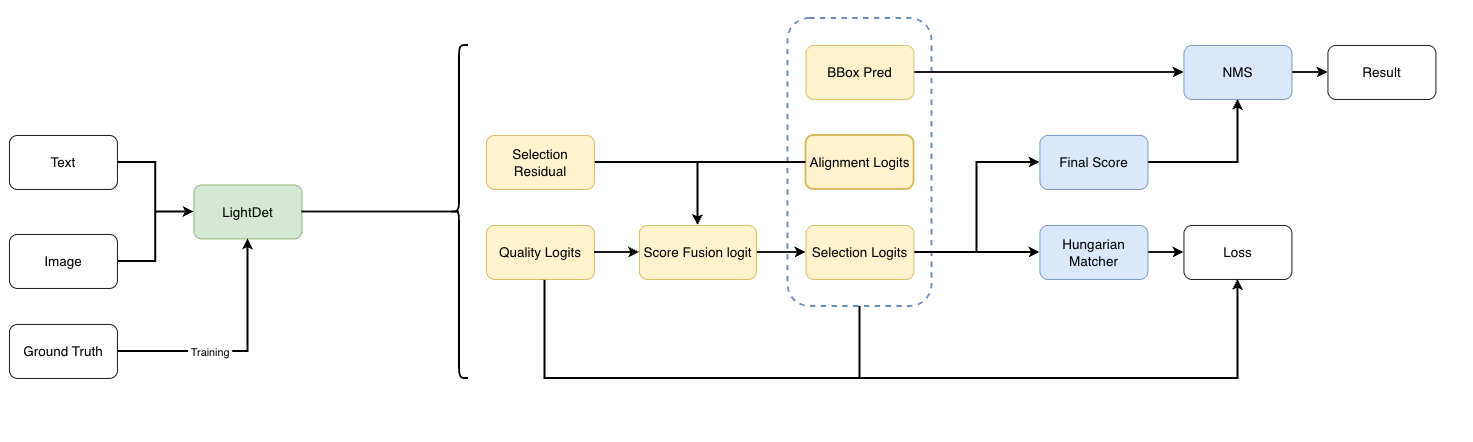

The diagram above was exported from draw.io. Its source (the exported page's mxGraphModel, read from the mxfile embedded in the PNG):
<mxGraphModel dx="3835" dy="1731" grid="1" gridSize="10" guides="1" tooltips="1" connect="1" arrows="1" fold="1" page="1" pageScale="1" pageWidth="827" pageHeight="1169" math="0" shadow="0">
  <root>
    <mxCell id="0" />
    <mxCell id="1" parent="0" />
    <mxCell id="2" connectable="0" parent="1" style="group" value="" vertex="1">
      <mxGeometry height="470" width="1125" x="620" y="2450" as="geometry" />
    </mxCell>
    <mxCell id="3" parent="2" style="rounded=1;whiteSpace=wrap;html=1;fontSize=15;fillColor=none;strokeColor=none;arcSize=8;dashed=1;dashPattern=12 12;strokeWidth=7;" value="" vertex="1">
      <mxGeometry height="470" width="1110" x="15" as="geometry" />
    </mxCell>
    <mxCell id="4" parent="2" style="rounded=1;whiteSpace=wrap;html=1;fontSize=15;fillColor=none;strokeColor=#6c8ebf;dashed=1;strokeWidth=2;" value="" vertex="1">
      <mxGeometry height="320" width="160" x="375" y="10" as="geometry" />
    </mxCell>
    <mxCell id="5" edge="1" parent="2" source="6" style="edgeStyle=orthogonalEdgeStyle;rounded=0;orthogonalLoop=1;jettySize=auto;html=1;entryX=0;entryY=0.5;entryDx=0;entryDy=0;strokeWidth=2;" target="7">
      <mxGeometry relative="1" as="geometry" />
    </mxCell>
    <mxCell id="6" parent="2" style="rounded=1;whiteSpace=wrap;html=1;fontSize=15;fillColor=#dae8fc;strokeColor=#6c8ebf;" value="NMS" vertex="1">
      <mxGeometry height="60" width="120" x="815" y="40" as="geometry" />
    </mxCell>
    <mxCell id="7" parent="2" style="rounded=1;whiteSpace=wrap;html=1;fontSize=15;" value="Result" vertex="1">
      <mxGeometry height="60" width="120" x="975" y="40" as="geometry" />
    </mxCell>
    <mxCell id="8" edge="1" parent="2" source="9" style="edgeStyle=orthogonalEdgeStyle;rounded=0;orthogonalLoop=1;jettySize=auto;html=1;entryX=0;entryY=0.5;entryDx=0;entryDy=0;strokeWidth=2;" target="10">
      <mxGeometry relative="1" as="geometry" />
    </mxCell>
    <mxCell id="9" parent="2" style="rounded=1;whiteSpace=wrap;html=1;fontSize=15;fillColor=#dae8fc;strokeColor=#6c8ebf;" value="Hungarian Matcher" vertex="1">
      <mxGeometry height="60" width="120" x="655" y="240" as="geometry" />
    </mxCell>
    <mxCell id="10" parent="2" style="rounded=1;whiteSpace=wrap;html=1;fontSize=15;" value="Loss" vertex="1">
      <mxGeometry height="60" width="120" x="815" y="240" as="geometry" />
    </mxCell>
    <mxCell id="11" edge="1" parent="2" source="12" style="edgeStyle=orthogonalEdgeStyle;rounded=0;orthogonalLoop=1;jettySize=auto;html=1;strokeWidth=2;" target="6">
      <mxGeometry relative="1" as="geometry" />
    </mxCell>
    <mxCell id="12" parent="2" style="rounded=1;whiteSpace=wrap;html=1;fontSize=15;fillColor=#fff2cc;strokeColor=#d6b656;" value="BBox Pred" vertex="1">
      <mxGeometry height="60" width="120" x="395" y="40" as="geometry" />
    </mxCell>
    <mxCell id="13" edge="1" parent="2" source="22" style="edgeStyle=orthogonalEdgeStyle;rounded=0;orthogonalLoop=1;jettySize=auto;html=1;entryX=0;entryY=0.5;entryDx=0;entryDy=0;strokeWidth=2;" target="18">
      <mxGeometry relative="1" as="geometry" />
    </mxCell>
    <mxCell id="14" edge="1" parent="2" source="15" style="edgeStyle=orthogonalEdgeStyle;rounded=0;orthogonalLoop=1;jettySize=auto;html=1;entryX=0.5;entryY=1;entryDx=0;entryDy=0;strokeWidth=2;exitX=0.5;exitY=1;exitDx=0;exitDy=0;" target="10">
      <mxGeometry relative="1" as="geometry">
        <Array as="points">
          <mxPoint x="105" y="410" />
          <mxPoint x="875" y="410" />
        </Array>
      </mxGeometry>
    </mxCell>
    <mxCell id="15" parent="2" style="rounded=1;whiteSpace=wrap;html=1;fontSize=15;fillColor=#fff2cc;strokeColor=#d6b656;" value="Quality Logits" vertex="1">
      <mxGeometry height="60" width="120" x="40" y="240" as="geometry" />
    </mxCell>
    <mxCell id="16" parent="2" style="rounded=1;whiteSpace=wrap;html=1;fontSize=15;fillColor=#fff2cc;strokeColor=#d6b656;strokeWidth=2;" value="Alignment Logits" vertex="1">
      <mxGeometry height="60" width="120" x="395" y="140" as="geometry" />
    </mxCell>
    <mxCell id="17" edge="1" parent="2" source="18" style="edgeStyle=orthogonalEdgeStyle;rounded=0;orthogonalLoop=1;jettySize=auto;html=1;entryX=0;entryY=0.5;entryDx=0;entryDy=0;endSize=6;strokeWidth=2;" target="27">
      <mxGeometry relative="1" as="geometry" />
    </mxCell>
    <mxCell id="18" parent="2" style="rounded=1;whiteSpace=wrap;html=1;fontSize=15;fillColor=#fff2cc;strokeColor=#d6b656;" value="Selection Logits" vertex="1">
      <mxGeometry height="60" width="120" x="395" y="240" as="geometry" />
    </mxCell>
    <mxCell id="19" edge="1" parent="2" source="4" style="edgeStyle=orthogonalEdgeStyle;rounded=0;orthogonalLoop=1;jettySize=auto;html=1;entryX=0;entryY=0.5;entryDx=0;entryDy=0;strokeWidth=2;" target="9">
      <mxGeometry relative="1" as="geometry">
        <Array as="points">
          <mxPoint x="575" y="270" />
          <mxPoint x="575" y="270" />
        </Array>
      </mxGeometry>
    </mxCell>
    <mxCell id="20" edge="1" parent="2" source="4" style="edgeStyle=orthogonalEdgeStyle;rounded=0;orthogonalLoop=1;jettySize=auto;html=1;entryX=0.5;entryY=1;entryDx=0;entryDy=0;strokeWidth=2;" target="10">
      <mxGeometry relative="1" as="geometry">
        <Array as="points">
          <mxPoint x="455" y="410" />
          <mxPoint x="875" y="410" />
        </Array>
      </mxGeometry>
    </mxCell>
    <mxCell id="21" edge="1" parent="2" source="15" style="edgeStyle=orthogonalEdgeStyle;rounded=0;orthogonalLoop=1;jettySize=auto;html=1;strokeWidth=2;" target="22" value="">
      <mxGeometry relative="1" as="geometry">
        <mxPoint x="15" y="160" as="sourcePoint" />
        <mxPoint x="150" y="160" as="targetPoint" />
      </mxGeometry>
    </mxCell>
    <mxCell id="22" parent="2" style="rounded=1;whiteSpace=wrap;html=1;fontSize=15;fillColor=#fff2cc;strokeColor=#d6b656;" value="Score Fusion logit" vertex="1">
      <mxGeometry height="60" width="130" x="210" y="240" as="geometry" />
    </mxCell>
    <mxCell id="23" edge="1" parent="2" source="16" style="edgeStyle=orthogonalEdgeStyle;rounded=0;orthogonalLoop=1;jettySize=auto;html=1;entryX=0.5;entryY=0;entryDx=0;entryDy=0;strokeWidth=2;" target="22">
      <mxGeometry relative="1" x="0.0526" as="geometry" />
    </mxCell>
    <mxCell id="24" edge="1" parent="2" source="25" style="edgeStyle=orthogonalEdgeStyle;rounded=0;orthogonalLoop=1;jettySize=auto;html=1;entryX=0.5;entryY=0;entryDx=0;entryDy=0;strokeWidth=2;" target="22">
      <mxGeometry relative="1" as="geometry" />
    </mxCell>
    <mxCell id="25" parent="2" style="rounded=1;whiteSpace=wrap;html=1;fontSize=15;fillColor=#fff2cc;strokeColor=#d6b656;" value="&lt;div&gt;Selection Residual&lt;/div&gt;" vertex="1">
      <mxGeometry height="60" width="120" x="40" y="140" as="geometry" />
    </mxCell>
    <mxCell id="26" edge="1" parent="2" source="27" style="edgeStyle=orthogonalEdgeStyle;rounded=0;orthogonalLoop=1;jettySize=auto;html=1;entryX=0.5;entryY=1;entryDx=0;entryDy=0;strokeWidth=2;" target="6">
      <mxGeometry relative="1" as="geometry" />
    </mxCell>
    <mxCell id="27" parent="2" style="rounded=1;whiteSpace=wrap;html=1;fontSize=15;fillColor=#dae8fc;strokeColor=#6c8ebf;" value="&lt;div&gt;Final Score&lt;/div&gt;" vertex="1">
      <mxGeometry height="60" width="120" x="655" y="140" as="geometry" />
    </mxCell>
    <mxCell id="28" parent="2" style="shape=curlyBracket;whiteSpace=wrap;html=1;rounded=1;labelPosition=left;verticalLabelPosition=middle;align=right;verticalAlign=middle;strokeWidth=2;" value="" vertex="1">
      <mxGeometry height="370" width="20" y="40" as="geometry" />
    </mxCell>
    <mxCell id="29" connectable="0" parent="1" style="group" value="" vertex="1">
      <mxGeometry height="270" width="500" x="130" y="2590" as="geometry" />
    </mxCell>
    <mxCell id="30" edge="1" parent="29" source="31" style="edgeStyle=orthogonalEdgeStyle;rounded=0;orthogonalLoop=1;jettySize=auto;html=1;entryX=0;entryY=0.5;entryDx=0;entryDy=0;strokeWidth=2;" target="34">
      <mxGeometry relative="1" as="geometry" />
    </mxCell>
    <mxCell id="31" parent="29" style="rounded=1;whiteSpace=wrap;html=1;fontSize=15;" value="Text" vertex="1">
      <mxGeometry height="60" width="120" as="geometry" />
    </mxCell>
    <mxCell id="32" edge="1" parent="29" source="33" style="edgeStyle=orthogonalEdgeStyle;rounded=0;orthogonalLoop=1;jettySize=auto;html=1;entryX=0;entryY=0.5;entryDx=0;entryDy=0;strokeWidth=2;" target="34">
      <mxGeometry relative="1" as="geometry" />
    </mxCell>
    <mxCell id="33" parent="29" style="rounded=1;whiteSpace=wrap;html=1;fontSize=15;" value="Image" vertex="1">
      <mxGeometry height="60" width="120" y="110" as="geometry" />
    </mxCell>
    <mxCell id="34" parent="29" style="rounded=1;whiteSpace=wrap;html=1;fontSize=15;fillColor=#d5e8d4;strokeColor=#82b366;" value="LightDet" vertex="1">
      <mxGeometry height="60" width="120" x="205" y="55" as="geometry" />
    </mxCell>
    <mxCell id="35" edge="1" parent="29" source="37" style="edgeStyle=orthogonalEdgeStyle;rounded=0;orthogonalLoop=1;jettySize=auto;html=1;entryX=0.5;entryY=1;entryDx=0;entryDy=0;strokeWidth=2;exitX=1;exitY=0.5;exitDx=0;exitDy=0;" target="34">
      <mxGeometry relative="1" x="-0.5727" as="geometry" />
    </mxCell>
    <mxCell id="36" connectable="0" parent="35" style="edgeLabel;html=1;align=center;verticalAlign=middle;resizable=0;points=[];" value="&lt;font style=&quot;font-size: 12px;&quot;&gt;&amp;nbsp;Training&amp;nbsp;&lt;/font&gt;" vertex="1">
      <mxGeometry relative="1" x="-0.2429" y="-2" as="geometry">
        <mxPoint as="offset" />
      </mxGeometry>
    </mxCell>
    <mxCell id="37" parent="29" style="rounded=1;whiteSpace=wrap;html=1;fontSize=15;" value="Ground Truth" vertex="1">
      <mxGeometry height="60" width="120" y="210" as="geometry" />
    </mxCell>
    <mxCell id="38" edge="1" parent="29" source="34" style="edgeStyle=orthogonalEdgeStyle;rounded=0;orthogonalLoop=1;jettySize=auto;html=1;strokeWidth=2;startArrow=none;startFill=0;endArrow=none;endFill=0;">
      <mxGeometry relative="1" as="geometry">
        <mxPoint x="500" y="85" as="targetPoint" />
      </mxGeometry>
    </mxCell>
  </root>
</mxGraphModel>